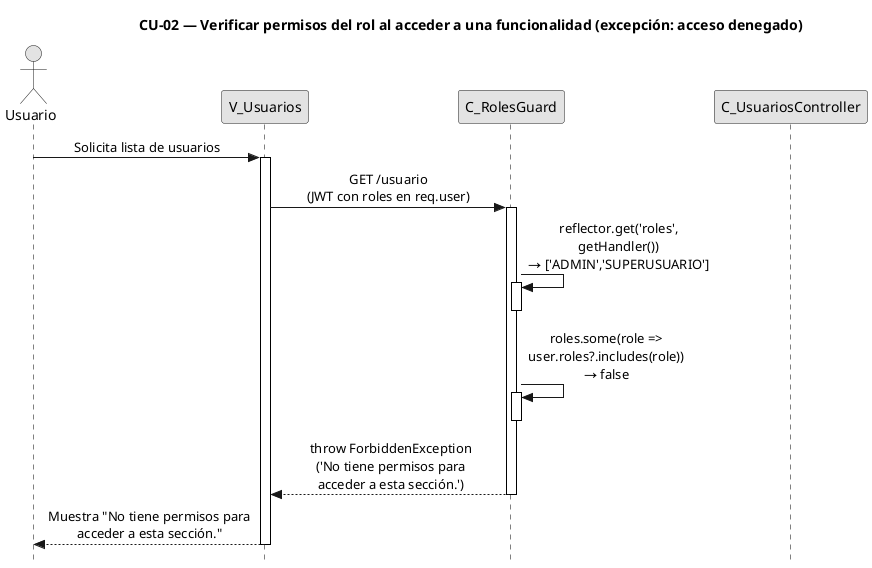

The diagram above was rendered by PlantUML. Its source (embedded in the PNG):
@startuml CU02-exc-acceso-denegado
title CU-02 — Verificar permisos del rol al acceder a una funcionalidad (excepción: acceso denegado)

skinparam style strictuml
skinparam monochrome true
skinparam shadowing false
skinparam sequenceMessageAlign center
skinparam ParticipantPadding 70
skinparam ActorPadding 30
skinparam sequence {
  MessageAlign center
  LifeLineBorderColor black
}
hide footbox

actor "Usuario" as user
participant "V_Usuarios" as view
participant "C_RolesGuard" as guard
participant "C_UsuariosController" as ctrl

user -> view : Solicita lista de usuarios
activate view

view -> guard : GET /usuario\n(JWT con roles en req.user)
activate guard

guard -> guard : reflector.get('roles',\ngetHandler())\n→ ['ADMIN','SUPERUSUARIO']
activate guard
deactivate guard

guard -> guard : roles.some(role =>\nuser.roles?.includes(role))\n→ false
activate guard
deactivate guard

guard --> view : throw ForbiddenException\n('No tiene permisos para\nacceder a esta sección.')
deactivate guard

view --> user : Muestra "No tiene permisos para\nacceder a esta sección."
deactivate view

@enduml